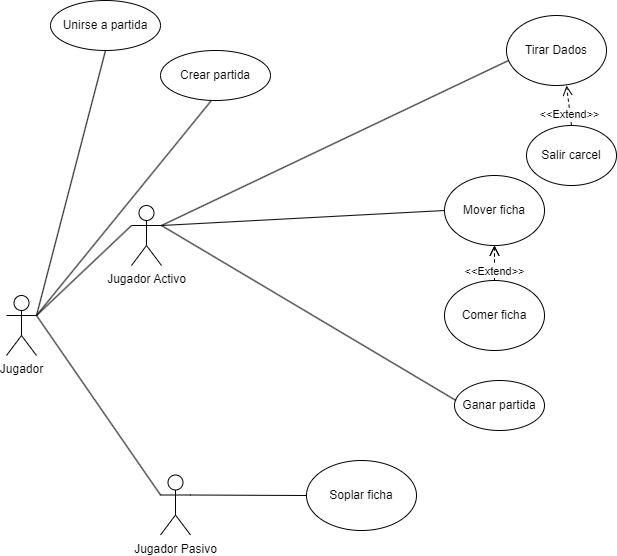

The diagram above was exported from draw.io. Its source (the exported page's mxGraphModel, read from the mxfile embedded in the PNG):
<mxGraphModel dx="566" dy="797" grid="1" gridSize="10" guides="1" tooltips="1" connect="1" arrows="1" fold="1" page="1" pageScale="1" pageWidth="827" pageHeight="1169" math="0" shadow="0">
  <root>
    <mxCell id="0" />
    <mxCell id="1" parent="0" />
    <mxCell id="mHLFG_jJA20rrhQ2SEsW-3" value="Jugador" style="shape=umlActor;verticalLabelPosition=bottom;verticalAlign=top;html=1;outlineConnect=0;" parent="1" vertex="1">
      <mxGeometry x="920" y="415.01" width="30" height="60" as="geometry" />
    </mxCell>
    <mxCell id="5Ez2K1FhkHvjIgG0osQs-1" value="Tirar Dados" style="ellipse;whiteSpace=wrap;html=1;" parent="1" vertex="1">
      <mxGeometry x="1420" y="135.01" width="100" height="70" as="geometry" />
    </mxCell>
    <mxCell id="mHLFG_jJA20rrhQ2SEsW-4" value="Jugador Activo" style="shape=umlActor;verticalLabelPosition=bottom;verticalAlign=top;html=1;outlineConnect=0;" parent="1" vertex="1">
      <mxGeometry x="1045" y="325.01" width="30" height="60" as="geometry" />
    </mxCell>
    <mxCell id="5Ez2K1FhkHvjIgG0osQs-2" value="Mover ficha" style="ellipse;whiteSpace=wrap;html=1;" parent="1" vertex="1">
      <mxGeometry x="1358" y="295.01" width="100" height="70" as="geometry" />
    </mxCell>
    <mxCell id="mHLFG_jJA20rrhQ2SEsW-5" value="Jugador Pasivo" style="shape=umlActor;verticalLabelPosition=bottom;verticalAlign=top;html=1;outlineConnect=0;" parent="1" vertex="1">
      <mxGeometry x="1074" y="594.5" width="30" height="60" as="geometry" />
    </mxCell>
    <mxCell id="5Ez2K1FhkHvjIgG0osQs-3" value="Comer ficha" style="ellipse;whiteSpace=wrap;html=1;" parent="1" vertex="1">
      <mxGeometry x="1358" y="400" width="100" height="70" as="geometry" />
    </mxCell>
    <mxCell id="5Ez2K1FhkHvjIgG0osQs-4" value="" style="endArrow=none;html=1;rounded=0;entryX=0;entryY=0.5;entryDx=0;entryDy=0;exitX=1;exitY=0.3333333333333333;exitDx=0;exitDy=0;exitPerimeter=0;" parent="1" source="mHLFG_jJA20rrhQ2SEsW-4" target="5Ez2K1FhkHvjIgG0osQs-2" edge="1">
      <mxGeometry width="50" height="50" relative="1" as="geometry">
        <mxPoint x="1148" y="405.01" as="sourcePoint" />
        <mxPoint x="1358" y="495.01" as="targetPoint" />
      </mxGeometry>
    </mxCell>
    <mxCell id="5Ez2K1FhkHvjIgG0osQs-5" value="" style="endArrow=none;html=1;rounded=0;entryX=0.02;entryY=0.643;entryDx=0;entryDy=0;entryPerimeter=0;exitX=1;exitY=0.3333333333333333;exitDx=0;exitDy=0;exitPerimeter=0;" parent="1" source="mHLFG_jJA20rrhQ2SEsW-4" target="5Ez2K1FhkHvjIgG0osQs-1" edge="1">
      <mxGeometry width="50" height="50" relative="1" as="geometry">
        <mxPoint x="1130" y="377.01" as="sourcePoint" />
        <mxPoint x="1358" y="495.01" as="targetPoint" />
      </mxGeometry>
    </mxCell>
    <mxCell id="mHLFG_jJA20rrhQ2SEsW-7" value="Soplar ficha" style="ellipse;whiteSpace=wrap;html=1;" parent="1" vertex="1">
      <mxGeometry x="1220" y="580" width="110" height="70" as="geometry" />
    </mxCell>
    <mxCell id="5Ez2K1FhkHvjIgG0osQs-9" value="" style="endArrow=none;html=1;rounded=0;entryX=0;entryY=0.3333333333333333;entryDx=0;entryDy=0;entryPerimeter=0;exitX=1;exitY=0.3333333333333333;exitDx=0;exitDy=0;exitPerimeter=0;" parent="1" source="mHLFG_jJA20rrhQ2SEsW-3" target="mHLFG_jJA20rrhQ2SEsW-4" edge="1">
      <mxGeometry width="50" height="50" relative="1" as="geometry">
        <mxPoint x="970" y="365.01" as="sourcePoint" />
        <mxPoint x="1255" y="270.01" as="targetPoint" />
      </mxGeometry>
    </mxCell>
    <mxCell id="5Ez2K1FhkHvjIgG0osQs-10" value="" style="endArrow=none;html=1;rounded=0;exitX=1;exitY=0.3333333333333333;exitDx=0;exitDy=0;exitPerimeter=0;entryX=0;entryY=0.3333333333333333;entryDx=0;entryDy=0;entryPerimeter=0;" parent="1" source="mHLFG_jJA20rrhQ2SEsW-3" target="mHLFG_jJA20rrhQ2SEsW-5" edge="1">
      <mxGeometry width="50" height="50" relative="1" as="geometry">
        <mxPoint x="930" y="472.51" as="sourcePoint" />
        <mxPoint x="1030" y="470" as="targetPoint" />
      </mxGeometry>
    </mxCell>
    <mxCell id="mHLFG_jJA20rrhQ2SEsW-10" value="" style="html=1;verticalAlign=bottom;endArrow=open;dashed=1;endSize=8;elbow=vertical;rounded=0;exitX=0.5;exitY=0;exitDx=0;exitDy=0;entryX=0.5;entryY=1;entryDx=0;entryDy=0;" parent="1" source="5Ez2K1FhkHvjIgG0osQs-3" target="5Ez2K1FhkHvjIgG0osQs-2" edge="1">
      <mxGeometry relative="1" as="geometry">
        <mxPoint x="1310" y="414.34" as="sourcePoint" />
        <mxPoint x="1230" y="414.34" as="targetPoint" />
      </mxGeometry>
    </mxCell>
    <mxCell id="5Ez2K1FhkHvjIgG0osQs-12" value="" style="html=1;verticalAlign=bottom;endArrow=open;dashed=1;endSize=8;elbow=vertical;rounded=0;exitX=0.5;exitY=0;exitDx=0;exitDy=0;entryX=0.5;entryY=1;entryDx=0;entryDy=0;" parent="1" source="5Ez2K1FhkHvjIgG0osQs-3" target="5Ez2K1FhkHvjIgG0osQs-2" edge="1">
      <mxGeometry y="-10" relative="1" as="geometry">
        <mxPoint x="1320" y="415.01" as="sourcePoint" />
        <mxPoint x="1467" y="400.01" as="targetPoint" />
        <mxPoint as="offset" />
      </mxGeometry>
    </mxCell>
    <mxCell id="5Ez2K1FhkHvjIgG0osQs-13" value="&amp;lt;&amp;lt;Extend&amp;gt;&amp;gt;" style="edgeLabel;html=1;align=center;verticalAlign=middle;resizable=0;points=[];" parent="5Ez2K1FhkHvjIgG0osQs-12" connectable="0" vertex="1">
      <mxGeometry x="-0.4222" y="1" relative="1" as="geometry">
        <mxPoint as="offset" />
      </mxGeometry>
    </mxCell>
    <mxCell id="mHLFG_jJA20rrhQ2SEsW-11" value="" style="endArrow=none;html=1;rounded=0;exitX=1;exitY=0.3333333333333333;exitDx=0;exitDy=0;exitPerimeter=0;" parent="1" source="mHLFG_jJA20rrhQ2SEsW-5" target="mHLFG_jJA20rrhQ2SEsW-7" edge="1">
      <mxGeometry width="50" height="50" relative="1" as="geometry">
        <mxPoint x="1120" y="505.01" as="sourcePoint" />
        <mxPoint x="1358" y="497.51" as="targetPoint" />
      </mxGeometry>
    </mxCell>
    <mxCell id="mHLFG_jJA20rrhQ2SEsW-12" value="Salir carcel" style="ellipse;whiteSpace=wrap;html=1;" parent="1" vertex="1">
      <mxGeometry x="1440" y="245.01" width="90" height="60" as="geometry" />
    </mxCell>
    <mxCell id="mHLFG_jJA20rrhQ2SEsW-13" value="" style="html=1;verticalAlign=bottom;endArrow=open;dashed=1;endSize=8;elbow=vertical;rounded=0;exitX=0.5;exitY=0;exitDx=0;exitDy=0;" parent="1" source="mHLFG_jJA20rrhQ2SEsW-12" edge="1">
      <mxGeometry y="-10" relative="1" as="geometry">
        <mxPoint x="1462" y="247.01" as="sourcePoint" />
        <mxPoint x="1480" y="205.01" as="targetPoint" />
        <mxPoint as="offset" />
      </mxGeometry>
    </mxCell>
    <mxCell id="mHLFG_jJA20rrhQ2SEsW-14" value="&amp;lt;&amp;lt;Extend&amp;gt;&amp;gt;" style="edgeLabel;html=1;align=center;verticalAlign=middle;resizable=0;points=[];" parent="mHLFG_jJA20rrhQ2SEsW-13" connectable="0" vertex="1">
      <mxGeometry x="-0.4222" y="1" relative="1" as="geometry">
        <mxPoint as="offset" />
      </mxGeometry>
    </mxCell>
    <mxCell id="mHLFG_jJA20rrhQ2SEsW-15" value="Crear partida" style="ellipse;whiteSpace=wrap;html=1;" parent="1" vertex="1">
      <mxGeometry x="1074" y="170" width="110" height="50" as="geometry" />
    </mxCell>
    <mxCell id="mHLFG_jJA20rrhQ2SEsW-17" value="" style="endArrow=none;html=1;rounded=0;entryX=0.458;entryY=1.013;entryDx=0;entryDy=0;entryPerimeter=0;" parent="1" target="mHLFG_jJA20rrhQ2SEsW-15" edge="1">
      <mxGeometry width="50" height="50" relative="1" as="geometry">
        <mxPoint x="950" y="435.01" as="sourcePoint" />
        <mxPoint x="1035" y="305.01" as="targetPoint" />
      </mxGeometry>
    </mxCell>
    <mxCell id="ve3p8uhYMj9nUmhi2xbF-1" value="&lt;font style=&quot;vertical-align: inherit;&quot;&gt;&lt;font style=&quot;vertical-align: inherit;&quot;&gt;Ganar partida&lt;/font&gt;&lt;/font&gt;" style="ellipse;whiteSpace=wrap;html=1;" parent="1" vertex="1">
      <mxGeometry x="1368" y="500" width="90" height="50" as="geometry" />
    </mxCell>
    <mxCell id="ve3p8uhYMj9nUmhi2xbF-2" value="" style="endArrow=none;html=1;rounded=0;entryX=1;entryY=0.3333333333333333;entryDx=0;entryDy=0;entryPerimeter=0;exitX=0.017;exitY=0.4;exitDx=0;exitDy=0;exitPerimeter=0;" parent="1" source="ve3p8uhYMj9nUmhi2xbF-1" target="mHLFG_jJA20rrhQ2SEsW-4" edge="1">
      <mxGeometry width="50" height="50" relative="1" as="geometry">
        <mxPoint x="1210" y="480" as="sourcePoint" />
        <mxPoint x="1260" y="430" as="targetPoint" />
      </mxGeometry>
    </mxCell>
    <mxCell id="ETqjoDHtuqOg-iepYJFe-1" value="Unirse a partida" style="ellipse;whiteSpace=wrap;html=1;" parent="1" vertex="1">
      <mxGeometry x="964" y="119.99999999999999" width="110" height="50" as="geometry" />
    </mxCell>
    <mxCell id="ETqjoDHtuqOg-iepYJFe-4" value="" style="endArrow=none;html=1;rounded=0;entryX=0.5;entryY=1;entryDx=0;entryDy=0;exitX=1;exitY=0.3333333333333333;exitDx=0;exitDy=0;exitPerimeter=0;" parent="1" source="mHLFG_jJA20rrhQ2SEsW-3" target="ETqjoDHtuqOg-iepYJFe-1" edge="1">
      <mxGeometry width="50" height="50" relative="1" as="geometry">
        <mxPoint x="920" y="345.01" as="sourcePoint" />
        <mxPoint x="970" y="295.01" as="targetPoint" />
      </mxGeometry>
    </mxCell>
  </root>
</mxGraphModel>